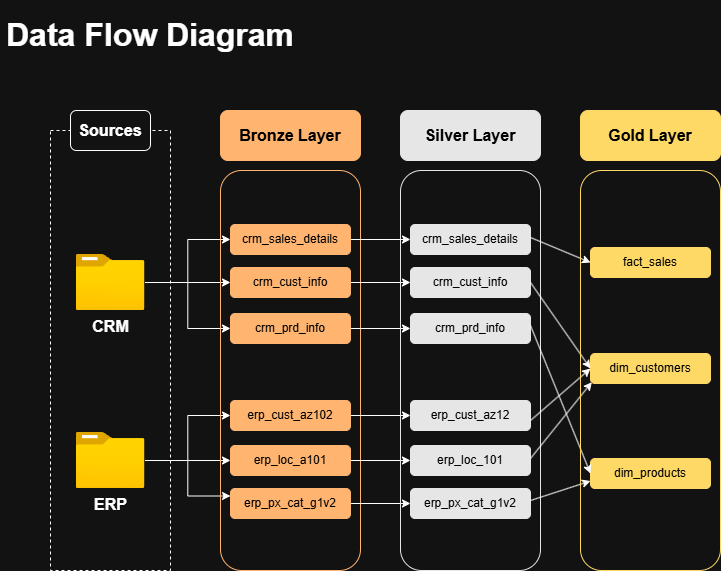

The diagram above was exported from draw.io. Its source (the exported page's mxGraphModel, read from the mxfile embedded in the PNG):
<mxGraphModel dx="934" dy="662" grid="1" gridSize="10" guides="1" tooltips="1" connect="1" arrows="1" fold="1" page="1" pageScale="1" pageWidth="827" pageHeight="1169" math="0" shadow="0">
  <root>
    <mxCell id="0" />
    <mxCell id="1" parent="0" />
    <mxCell id="aMnho90D21nQJR5r6QzO-1" parent="1" style="text;html=1;whiteSpace=wrap;align=center;verticalAlign=middle;rounded=0;" value="&lt;font style=&quot;font-size: 32px;&quot;&gt;&lt;b&gt;Data Flow Diagram&lt;/b&gt;&lt;/font&gt;" vertex="1">
      <mxGeometry height="70" width="300" x="10" y="30" as="geometry" />
    </mxCell>
    <mxCell id="aMnho90D21nQJR5r6QzO-2" edge="1" parent="1" source="aMnho90D21nQJR5r6QzO-1" style="edgeStyle=orthogonalEdgeStyle;rounded=0;orthogonalLoop=1;jettySize=auto;html=1;innerLoopWaypoints=1;exitX=0.5;exitY=1;exitDx=0;exitDy=0;" target="aMnho90D21nQJR5r6QzO-1">
      <mxGeometry relative="1" as="geometry" />
    </mxCell>
    <mxCell id="aMnho90D21nQJR5r6QzO-3" parent="1" style="rounded=0;whiteSpace=wrap;html=1;fillColor=none;dashed=1;" value="" vertex="1">
      <mxGeometry height="440" width="120" x="60" y="160" as="geometry" />
    </mxCell>
    <mxCell id="aMnho90D21nQJR5r6QzO-4" parent="1" style="rounded=1;whiteSpace=wrap;html=1;roundedPerimeter=1;" value="&lt;b&gt;&lt;font style=&quot;font-size: 16px;&quot;&gt;Sources&lt;/font&gt;&lt;/b&gt;" vertex="1">
      <mxGeometry height="40" width="80" x="80" y="140" as="geometry" />
    </mxCell>
    <mxCell id="aMnho90D21nQJR5r6QzO-16" edge="1" parent="1" source="aMnho90D21nQJR5r6QzO-5" style="edgeStyle=orthogonalEdgeStyle;rounded=0;orthogonalLoop=1;jettySize=auto;html=1;entryX=0;entryY=0.5;entryDx=0;entryDy=0;" target="aMnho90D21nQJR5r6QzO-13">
      <mxGeometry relative="1" x="0.0043" as="geometry" />
    </mxCell>
    <mxCell id="aMnho90D21nQJR5r6QzO-17" edge="1" parent="1" source="aMnho90D21nQJR5r6QzO-5" style="edgeStyle=orthogonalEdgeStyle;rounded=0;orthogonalLoop=1;jettySize=auto;html=1;entryX=0;entryY=0.5;entryDx=0;entryDy=0;" target="aMnho90D21nQJR5r6QzO-14">
      <mxGeometry relative="1" as="geometry" />
    </mxCell>
    <mxCell id="aMnho90D21nQJR5r6QzO-18" edge="1" parent="1" source="aMnho90D21nQJR5r6QzO-5" style="edgeStyle=orthogonalEdgeStyle;rounded=0;orthogonalLoop=1;jettySize=auto;html=1;entryX=0;entryY=0.5;entryDx=0;entryDy=0;" target="aMnho90D21nQJR5r6QzO-15">
      <mxGeometry relative="1" as="geometry" />
    </mxCell>
    <mxCell id="aMnho90D21nQJR5r6QzO-5" parent="1" style="image;aspect=fixed;html=1;align=center;fontSize=12;image=img/lib/azure2/general/Folder_Blank.svg;points=[[0.5,0.083,0],[0.5,1,0],[0.003,0.5,0],[0.998,0.554,0],[0.99,0.114,0],[0.987,0.996,0],[0.013,0.996,0],[0.013,0.004,0]];" value="&lt;b&gt;&lt;font style=&quot;font-size: 16px;&quot;&gt;CRM&lt;/font&gt;&lt;/b&gt;" vertex="1">
      <mxGeometry height="56" width="69" x="85.5" y="284" as="geometry" />
    </mxCell>
    <mxCell id="aMnho90D21nQJR5r6QzO-26" edge="1" parent="1" source="aMnho90D21nQJR5r6QzO-6" style="edgeStyle=orthogonalEdgeStyle;rounded=0;orthogonalLoop=1;jettySize=auto;html=1;" target="aMnho90D21nQJR5r6QzO-22">
      <mxGeometry relative="1" as="geometry" />
    </mxCell>
    <mxCell id="aMnho90D21nQJR5r6QzO-27" edge="1" parent="1" source="aMnho90D21nQJR5r6QzO-6" style="edgeStyle=orthogonalEdgeStyle;rounded=0;orthogonalLoop=1;jettySize=auto;html=1;entryX=0;entryY=0.25;entryDx=0;entryDy=0;" target="aMnho90D21nQJR5r6QzO-24">
      <mxGeometry relative="1" as="geometry" />
    </mxCell>
    <mxCell id="aMnho90D21nQJR5r6QzO-28" edge="1" parent="1" source="aMnho90D21nQJR5r6QzO-6" style="edgeStyle=orthogonalEdgeStyle;rounded=0;orthogonalLoop=1;jettySize=auto;html=1;entryX=0;entryY=0.5;entryDx=0;entryDy=0;" target="aMnho90D21nQJR5r6QzO-21">
      <mxGeometry relative="1" as="geometry" />
    </mxCell>
    <mxCell id="aMnho90D21nQJR5r6QzO-6" parent="1" style="image;aspect=fixed;html=1;align=center;fontSize=12;image=img/lib/azure2/general/Folder_Blank.svg;points=[[0.5,0.083,0],[0.5,1,0],[0.003,0.5,0],[0.998,0.554,0],[0.99,0.114,0],[0.987,0.996,0],[0.013,0.996,0],[0.013,0.004,0]];" value="&lt;font style=&quot;font-size: 16px;&quot;&gt;&lt;b&gt;ERP&lt;/b&gt;&lt;/font&gt;" vertex="1">
      <mxGeometry height="56.00000000000001" width="69" x="85.5" y="462" as="geometry" />
    </mxCell>
    <mxCell id="aMnho90D21nQJR5r6QzO-11" parent="1" style="rounded=1;whiteSpace=wrap;html=1;roundedPerimeter=1;fillColor=none;strokeColor=light-dark(#000000,#FFB570);" value="" vertex="1">
      <mxGeometry height="400" width="140" x="230" y="200" as="geometry" />
    </mxCell>
    <mxCell id="aMnho90D21nQJR5r6QzO-12" parent="1" style="rounded=1;whiteSpace=wrap;html=1;roundedPerimeter=1;fillColor=light-dark(#FFFFFF,#FFB570);strokeColor=light-dark(#000000,#FFB570);" value="&lt;font style=&quot;font-size: 16px;&quot;&gt;&lt;b style=&quot;color: light-dark(rgb(0, 0, 0), rgb(0, 0, 0));&quot;&gt;Bronze Layer&lt;/b&gt;&lt;/font&gt;" vertex="1">
      <mxGeometry height="50" width="140" x="230" y="140" as="geometry" />
    </mxCell>
    <mxCell id="aMnho90D21nQJR5r6QzO-44" edge="1" parent="1" source="aMnho90D21nQJR5r6QzO-13" style="edgeStyle=orthogonalEdgeStyle;rounded=0;orthogonalLoop=1;jettySize=auto;html=1;" target="aMnho90D21nQJR5r6QzO-33">
      <mxGeometry relative="1" as="geometry" />
    </mxCell>
    <mxCell id="aMnho90D21nQJR5r6QzO-13" parent="1" style="rounded=1;whiteSpace=wrap;html=1;roundedPerimeter=1;fillColor=light-dark(#FFFFFF,#FFB570);strokeColor=light-dark(#000000,#FFB570);" value="&lt;font&gt;&lt;span style=&quot;color: light-dark(rgb(0, 0, 0), rgb(0, 0, 0));&quot;&gt;crm_sales_details&lt;/span&gt;&lt;/font&gt;" vertex="1">
      <mxGeometry height="30" width="120" x="240" y="254" as="geometry" />
    </mxCell>
    <mxCell id="aMnho90D21nQJR5r6QzO-43" edge="1" parent="1" source="aMnho90D21nQJR5r6QzO-14" style="edgeStyle=orthogonalEdgeStyle;rounded=0;orthogonalLoop=1;jettySize=auto;html=1;" target="aMnho90D21nQJR5r6QzO-34">
      <mxGeometry relative="1" as="geometry" />
    </mxCell>
    <mxCell id="aMnho90D21nQJR5r6QzO-14" parent="1" style="rounded=1;whiteSpace=wrap;html=1;roundedPerimeter=1;fillColor=light-dark(#FFFFFF,#FFB570);strokeColor=light-dark(#000000,#FFB570);" value="&lt;font&gt;&lt;span style=&quot;color: light-dark(rgb(0, 0, 0), rgb(0, 0, 0));&quot;&gt;crm_cust_info&lt;/span&gt;&lt;/font&gt;" vertex="1">
      <mxGeometry height="30" width="120" x="240" y="297" as="geometry" />
    </mxCell>
    <mxCell id="aMnho90D21nQJR5r6QzO-42" edge="1" parent="1" source="aMnho90D21nQJR5r6QzO-15" style="edgeStyle=orthogonalEdgeStyle;rounded=0;orthogonalLoop=1;jettySize=auto;html=1;entryX=0;entryY=0.5;entryDx=0;entryDy=0;" target="aMnho90D21nQJR5r6QzO-35">
      <mxGeometry relative="1" as="geometry" />
    </mxCell>
    <mxCell id="aMnho90D21nQJR5r6QzO-15" parent="1" style="rounded=1;whiteSpace=wrap;html=1;roundedPerimeter=1;fillColor=light-dark(#FFFFFF,#FFB570);strokeColor=light-dark(#000000,#FFB570);" value="&lt;font&gt;&lt;span style=&quot;color: light-dark(rgb(0, 0, 0), rgb(0, 0, 0));&quot;&gt;crm_prd_info&lt;/span&gt;&lt;/font&gt;" vertex="1">
      <mxGeometry height="30" width="120" x="240" y="343" as="geometry" />
    </mxCell>
    <mxCell id="aMnho90D21nQJR5r6QzO-39" edge="1" parent="1" source="aMnho90D21nQJR5r6QzO-21" style="edgeStyle=orthogonalEdgeStyle;rounded=0;orthogonalLoop=1;jettySize=auto;html=1;" target="aMnho90D21nQJR5r6QzO-36">
      <mxGeometry relative="1" as="geometry" />
    </mxCell>
    <mxCell id="aMnho90D21nQJR5r6QzO-21" parent="1" style="rounded=1;whiteSpace=wrap;html=1;roundedPerimeter=1;fillColor=light-dark(#FFFFFF,#FFB570);strokeColor=light-dark(#000000,#FFB570);" value="&lt;font&gt;&lt;span style=&quot;color: light-dark(rgb(0, 0, 0), rgb(0, 0, 0));&quot;&gt;erp_cust_az102&lt;/span&gt;&lt;/font&gt;" vertex="1">
      <mxGeometry height="30" width="120" x="240" y="430" as="geometry" />
    </mxCell>
    <mxCell id="aMnho90D21nQJR5r6QzO-40" edge="1" parent="1" source="aMnho90D21nQJR5r6QzO-22" style="edgeStyle=orthogonalEdgeStyle;rounded=0;orthogonalLoop=1;jettySize=auto;html=1;entryX=0;entryY=0.5;entryDx=0;entryDy=0;" target="aMnho90D21nQJR5r6QzO-37">
      <mxGeometry relative="1" as="geometry" />
    </mxCell>
    <mxCell id="aMnho90D21nQJR5r6QzO-22" parent="1" style="rounded=1;whiteSpace=wrap;html=1;roundedPerimeter=1;fillColor=light-dark(#FFFFFF,#FFB570);strokeColor=light-dark(#000000,#FFB570);" value="&lt;font&gt;&lt;span style=&quot;color: light-dark(rgb(0, 0, 0), rgb(0, 0, 0));&quot;&gt;erp_loc_a101&lt;/span&gt;&lt;/font&gt;" vertex="1">
      <mxGeometry height="30" width="120" x="240" y="475" as="geometry" />
    </mxCell>
    <mxCell id="aMnho90D21nQJR5r6QzO-41" edge="1" parent="1" source="aMnho90D21nQJR5r6QzO-24" style="edgeStyle=orthogonalEdgeStyle;rounded=0;orthogonalLoop=1;jettySize=auto;html=1;entryX=0;entryY=0.5;entryDx=0;entryDy=0;" target="aMnho90D21nQJR5r6QzO-38">
      <mxGeometry relative="1" as="geometry" />
    </mxCell>
    <mxCell id="aMnho90D21nQJR5r6QzO-24" parent="1" style="rounded=1;whiteSpace=wrap;html=1;roundedPerimeter=1;fillColor=light-dark(#FFFFFF,#FFB570);strokeColor=light-dark(#000000,#FFB570);" value="&lt;font&gt;&lt;span style=&quot;color: light-dark(rgb(0, 0, 0), rgb(0, 0, 0));&quot;&gt;erp_px_cat_g1v2&lt;/span&gt;&lt;/font&gt;" vertex="1">
      <mxGeometry height="30" width="120" x="240" y="518" as="geometry" />
    </mxCell>
    <mxCell id="aMnho90D21nQJR5r6QzO-30" parent="1" style="rounded=1;whiteSpace=wrap;html=1;roundedPerimeter=1;fillColor=none;strokeColor=light-dark(#000000,#E6E6E6);" value="" vertex="1">
      <mxGeometry height="400" width="140" x="410" y="200" as="geometry" />
    </mxCell>
    <mxCell id="aMnho90D21nQJR5r6QzO-31" parent="1" style="rounded=1;whiteSpace=wrap;html=1;roundedPerimeter=1;fillColor=light-dark(#FFFFFF,#E6E6E6);strokeColor=light-dark(#000000,#E6E6E6);gradientColor=none;" value="&lt;font style=&quot;font-size: 16px;&quot;&gt;&lt;b style=&quot;color: light-dark(rgb(0, 0, 0), rgb(0, 0, 0));&quot;&gt;Silver Layer&lt;/b&gt;&lt;/font&gt;" vertex="1">
      <mxGeometry height="50" width="140" x="410" y="140" as="geometry" />
    </mxCell>
    <mxCell id="aMnho90D21nQJR5r6QzO-33" parent="1" style="rounded=1;whiteSpace=wrap;html=1;roundedPerimeter=1;fillColor=light-dark(#FFFFFF,#E6E6E6);strokeColor=light-dark(#000000,#E6E6E6);" value="&lt;font&gt;&lt;span style=&quot;color: light-dark(rgb(0, 0, 0), rgb(0, 0, 0));&quot;&gt;crm_sales_details&lt;/span&gt;&lt;/font&gt;" vertex="1">
      <mxGeometry height="30" width="120" x="420" y="254" as="geometry" />
    </mxCell>
    <mxCell id="aMnho90D21nQJR5r6QzO-34" parent="1" style="rounded=1;whiteSpace=wrap;html=1;roundedPerimeter=1;fillColor=light-dark(#FFFFFF,#E6E6E6);strokeColor=light-dark(#000000,#E6E6E6);" value="&lt;font&gt;&lt;span style=&quot;color: light-dark(rgb(0, 0, 0), rgb(0, 0, 0));&quot;&gt;crm_cust_info&lt;/span&gt;&lt;/font&gt;" vertex="1">
      <mxGeometry height="30" width="120" x="420" y="297" as="geometry" />
    </mxCell>
    <mxCell id="aMnho90D21nQJR5r6QzO-35" parent="1" style="rounded=1;whiteSpace=wrap;html=1;roundedPerimeter=1;fillColor=light-dark(#FFFFFF,#E6E6E6);strokeColor=light-dark(#000000,#E6E6E6);" value="&lt;font&gt;&lt;span style=&quot;color: light-dark(rgb(0, 0, 0), rgb(0, 0, 0));&quot;&gt;crm_prd_info&lt;/span&gt;&lt;/font&gt;" vertex="1">
      <mxGeometry height="30" width="120" x="420" y="343" as="geometry" />
    </mxCell>
    <mxCell id="aMnho90D21nQJR5r6QzO-36" parent="1" style="rounded=1;whiteSpace=wrap;html=1;roundedPerimeter=1;fillColor=light-dark(#FFFFFF,#E6E6E6);strokeColor=light-dark(#000000,#E6E6E6);" value="&lt;font&gt;&lt;span style=&quot;color: light-dark(rgb(0, 0, 0), rgb(0, 0, 0));&quot;&gt;erp_cust_az12&lt;/span&gt;&lt;/font&gt;" vertex="1">
      <mxGeometry height="30" width="120" x="420" y="430" as="geometry" />
    </mxCell>
    <mxCell id="aMnho90D21nQJR5r6QzO-37" parent="1" style="rounded=1;whiteSpace=wrap;html=1;roundedPerimeter=1;fillColor=light-dark(#FFFFFF,#E6E6E6);strokeColor=light-dark(#000000,#E6E6E6);" value="&lt;font&gt;&lt;span style=&quot;color: light-dark(rgb(0, 0, 0), rgb(0, 0, 0));&quot;&gt;erp_loc_101&lt;/span&gt;&lt;/font&gt;" vertex="1">
      <mxGeometry height="30" width="120" x="420" y="475" as="geometry" />
    </mxCell>
    <mxCell id="aMnho90D21nQJR5r6QzO-38" parent="1" style="rounded=1;whiteSpace=wrap;html=1;roundedPerimeter=1;fillColor=light-dark(#FFFFFF,#E6E6E6);strokeColor=light-dark(#000000,#E6E6E6);" value="&lt;font&gt;&lt;span style=&quot;color: light-dark(rgb(0, 0, 0), rgb(0, 0, 0));&quot;&gt;erp_px_cat_g1v2&lt;/span&gt;&lt;/font&gt;" vertex="1">
      <mxGeometry height="30" width="120" x="420" y="518" as="geometry" />
    </mxCell>
    <mxCell id="aMnho90D21nQJR5r6QzO-45" parent="1" style="rounded=1;whiteSpace=wrap;html=1;roundedPerimeter=1;fillColor=light-dark(#FFFFFF,#FFD966);strokeColor=light-dark(#000000,#FFD966);gradientColor=none;" value="&lt;font style=&quot;font-size: 16px;&quot;&gt;&lt;b style=&quot;color: light-dark(rgb(0, 0, 0), rgb(0, 0, 0));&quot;&gt;Gold Layer&lt;/b&gt;&lt;/font&gt;" vertex="1">
      <mxGeometry height="50" width="140" x="590" y="140" as="geometry" />
    </mxCell>
    <mxCell id="aMnho90D21nQJR5r6QzO-49" parent="1" style="rounded=1;whiteSpace=wrap;html=1;roundedPerimeter=1;fillColor=light-dark(#FFFFFF,#FFD966);strokeColor=light-dark(#000000,#FFD966);" value="&lt;font&gt;&lt;span style=&quot;color: light-dark(rgb(0, 0, 0), rgb(0, 0, 0));&quot;&gt;fact_sales&lt;/span&gt;&lt;/font&gt;" vertex="1">
      <mxGeometry height="30" width="120" x="600" y="277" as="geometry" />
    </mxCell>
    <mxCell id="aMnho90D21nQJR5r6QzO-51" parent="1" style="rounded=1;whiteSpace=wrap;html=1;roundedPerimeter=1;fillColor=light-dark(#FFFFFF,#FFD966);strokeColor=light-dark(#000000,#FFD966);" value="&lt;font&gt;&lt;span style=&quot;color: light-dark(rgb(0, 0, 0), rgb(0, 0, 0));&quot;&gt;dim_customers&lt;/span&gt;&lt;/font&gt;" vertex="1">
      <mxGeometry height="30" width="120" x="600" y="383" as="geometry" />
    </mxCell>
    <mxCell id="aMnho90D21nQJR5r6QzO-52" parent="1" style="rounded=1;whiteSpace=wrap;html=1;roundedPerimeter=1;fillColor=light-dark(#FFFFFF,#FFD966);strokeColor=light-dark(#000000,#FFD966);" value="&lt;font&gt;&lt;span style=&quot;color: light-dark(rgb(0, 0, 0), rgb(0, 0, 0));&quot;&gt;dim_products&lt;/span&gt;&lt;/font&gt;" vertex="1">
      <mxGeometry height="30" width="120" x="600" y="488" as="geometry" />
    </mxCell>
    <mxCell id="aMnho90D21nQJR5r6QzO-60" edge="1" parent="1" source="aMnho90D21nQJR5r6QzO-34" style="endArrow=classic;html=1;rounded=0;entryX=0;entryY=0.5;entryDx=0;entryDy=0;exitX=1;exitY=0.5;exitDx=0;exitDy=0;" target="aMnho90D21nQJR5r6QzO-51" value="">
      <mxGeometry height="50" relative="1" width="50" as="geometry">
        <mxPoint x="540" y="307" as="sourcePoint" />
        <mxPoint x="590" y="257" as="targetPoint" />
      </mxGeometry>
    </mxCell>
    <mxCell id="aMnho90D21nQJR5r6QzO-61" edge="1" parent="1" style="endArrow=classic;html=1;rounded=0;entryX=0;entryY=1;entryDx=0;entryDy=0;exitX=1;exitY=0.5;exitDx=0;exitDy=0;" target="aMnho90D21nQJR5r6QzO-51" value="">
      <mxGeometry height="50" relative="1" width="50" as="geometry">
        <mxPoint x="540" y="488" as="sourcePoint" />
        <mxPoint x="600" y="574" as="targetPoint" />
      </mxGeometry>
    </mxCell>
    <mxCell id="aMnho90D21nQJR5r6QzO-62" edge="1" parent="1" style="endArrow=classic;html=1;rounded=0;exitX=1;exitY=0.5;exitDx=0;exitDy=0;" value="">
      <mxGeometry height="50" relative="1" width="50" as="geometry">
        <mxPoint x="540" y="450" as="sourcePoint" />
        <mxPoint x="600" y="398" as="targetPoint" />
      </mxGeometry>
    </mxCell>
    <mxCell id="aMnho90D21nQJR5r6QzO-63" edge="1" parent="1" style="endArrow=classic;html=1;rounded=0;entryX=0;entryY=0.5;entryDx=0;entryDy=0;exitX=1;exitY=0.5;exitDx=0;exitDy=0;" target="aMnho90D21nQJR5r6QzO-49" value="">
      <mxGeometry height="50" relative="1" width="50" as="geometry">
        <mxPoint x="540" y="267" as="sourcePoint" />
        <mxPoint x="600" y="353" as="targetPoint" />
      </mxGeometry>
    </mxCell>
    <mxCell id="aMnho90D21nQJR5r6QzO-64" edge="1" parent="1" style="endArrow=classic;html=1;rounded=0;entryX=0;entryY=0.5;entryDx=0;entryDy=0;exitX=1;exitY=0.5;exitDx=0;exitDy=0;" target="aMnho90D21nQJR5r6QzO-52" value="">
      <mxGeometry height="50" relative="1" width="50" as="geometry">
        <mxPoint x="540" y="355" as="sourcePoint" />
        <mxPoint x="600" y="441" as="targetPoint" />
      </mxGeometry>
    </mxCell>
    <mxCell id="aMnho90D21nQJR5r6QzO-67" edge="1" parent="1" style="endArrow=classic;html=1;rounded=0;entryX=0;entryY=0.75;entryDx=0;entryDy=0;exitX=1;exitY=0.5;exitDx=0;exitDy=0;" target="aMnho90D21nQJR5r6QzO-52" value="">
      <mxGeometry height="50" relative="1" width="50" as="geometry">
        <mxPoint x="540" y="530" as="sourcePoint" />
        <mxPoint x="600" y="678" as="targetPoint" />
      </mxGeometry>
    </mxCell>
    <mxCell id="aMnho90D21nQJR5r6QzO-69" parent="1" style="rounded=1;whiteSpace=wrap;html=1;roundedPerimeter=1;fillColor=none;strokeColor=light-dark(#000000,#FFD966);" value="" vertex="1">
      <mxGeometry height="400" width="140" x="590" y="200" as="geometry" />
    </mxCell>
  </root>
</mxGraphModel>